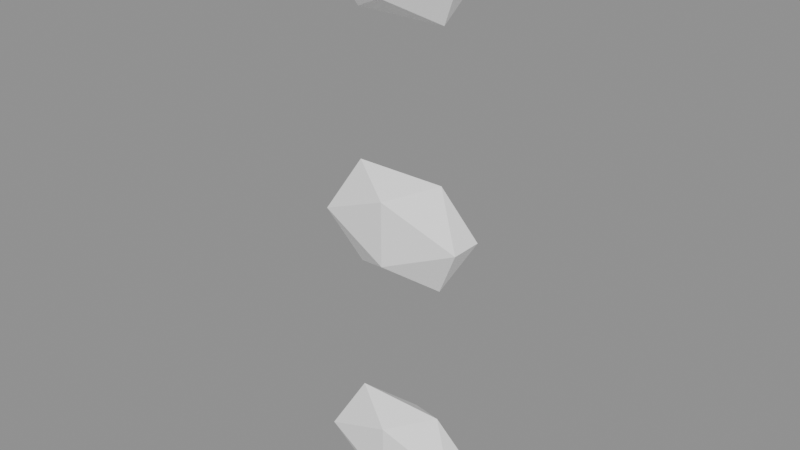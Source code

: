# Source: background_part_038_v0.1.blend  (saved by Blender 5.2.45; exported with 4.5.12 LTS)
import bpy
from mathutils import Matrix  # noqa: F401  (used for matrix-valued properties, if any)

bpy.ops.wm.read_factory_settings(use_empty=True)
scene = bpy.context.scene
scene.name = 'Scene'

# ---- collections
col_background_part_038 = bpy.data.collections.new('background_part_038'); scene.collection.children.link(col_background_part_038)

# ---- materials (node trees are filled in below, after node groups)
mat_runtime___1__true__false__false__false = bpy.data.materials.new('Runtime_(-1, True, False, False, False)')

# ---- material node trees
mat_runtime___1__true__false__false__false.use_nodes = True; mat_runtime___1__true__false__false__false.node_tree.nodes.clear()
_N = mat_runtime___1__true__false__false__false.node_tree.nodes; _L = mat_runtime___1__true__false__false__false.node_tree.links
n0 = _N.new('ShaderNodeBsdfPrincipled'); n0.name = 'Principled BSDF'; n0.location = (-200, 100)
n0.inputs[2].default_value = 0.96
n0.inputs[10].default_value = 0.005
n1 = _N.new('ShaderNodeOutputMaterial'); n1.name = 'Material Output'; n1.location = (200, 100)
n2 = _N.new('ShaderNodeVertexColor'); n2.name = 'Color Attribute'; n2.location = (0, 0)
n2.layer_name = 'RuntimeColor'
n3 = _N.new('ShaderNodeObjectInfo'); n3.name = 'Object Info'; n3.location = (0, 0)
n4 = _N.new('ShaderNodeMixRGB'); n4.name = 'Mix (Legacy)'; n4.location = (0, 0)
n4.blend_type = 'MULTIPLY'
n4.inputs[0].default_value = 1.0
_L.new(n0.outputs[0], n1.inputs[0])
_L.new(n2.outputs[0], n4.inputs[1])
_L.new(n3.outputs[1], n4.inputs[2])
_L.new(n4.outputs[0], n0.inputs[0])
n1.is_active_output = True

# ---- meshes
me_runtimegeometry_741 = bpy.data.meshes.new('RuntimeGeometry_741')
me_runtimegeometry_741.from_pydata([(-0.3727, -0.086, 0.0), (-0.16, -0.1144, 0.092), (-0.2914, -0.04, 0.1489), (-0.16, -0.1144, 0.092), (-0.02857, -0.04, 0.1489), (-0.2914, -0.04, 0.1489), (-0.02857, -0.04, 0.1489), (-0.16, 0.03443, 0.092), (-0.2914, -0.04, 0.1489), (-0.16, 0.03443, 0.092), (-0.3727, 0.006001, 0.0), (-0.2914, -0.04, 0.1489), (-0.3727, 0.006001, 0.0), (-0.3727, -0.086, 0.0), (-0.2914, -0.04, 0.1489), (-0.16, -0.1144, 0.092), (0.05266, -0.086, 0.0), (-0.02857, -0.04, 0.1489), (-0.3727, -0.086, 0.0), (-0.16, -0.1144, -0.092), (-0.16, -0.1144, 0.092), (-0.3727, 0.006001, 0.0), (-0.2914, -0.04, -0.1489), (-0.3727, -0.086, 0.0), (-0.16, 0.03443, 0.092), (-0.16, 0.03443, -0.092), (-0.3727, 0.006001, 0.0), (-0.02857, -0.04, 0.1489), (0.05266, 0.006001, 0.0), (-0.16, 0.03443, 0.092), (0.05266, -0.086, 0.0), (-0.16, -0.1144, -0.092), (-0.02857, -0.04, -0.1489), (-0.16, -0.1144, -0.092), (-0.2914, -0.04, -0.1489), (-0.02857, -0.04, -0.1489), (-0.2914, -0.04, -0.1489), (-0.16, 0.03443, -0.092), (-0.02857, -0.04, -0.1489), (-0.16, 0.03443, -0.092), (0.05266, 0.006001, 0.0), (-0.02857, -0.04, -0.1489), (0.05266, 0.006001, 0.0), (0.05266, -0.086, 0.0), (-0.02857, -0.04, -0.1489), (0.05266, -0.086, 0.0), (-0.16, -0.1144, 0.092), (-0.16, -0.1144, -0.092), (-0.16, -0.1144, -0.092), (-0.3727, -0.086, 0.0), (-0.2914, -0.04, -0.1489), (-0.2914, -0.04, -0.1489), (-0.3727, 0.006001, 0.0), (-0.16, 0.03443, -0.092), (-0.16, 0.03443, -0.092), (-0.16, 0.03443, 0.092), (0.05266, 0.006001, 0.0), (0.05266, 0.006001, 0.0), (-0.02857, -0.04, 0.1489), (0.05266, -0.086, 0.0), (-0.3727, -0.086, -0.7), (-0.16, -0.1144, -0.608), (-0.2914, -0.04, -0.5511), (-0.16, -0.1144, -0.608), (-0.02857, -0.04, -0.5511), (-0.2914, -0.04, -0.5511), (-0.02857, -0.04, -0.5511), (-0.16, 0.03443, -0.608), (-0.2914, -0.04, -0.5511), (-0.16, 0.03443, -0.608), (-0.3727, 0.006001, -0.7), (-0.2914, -0.04, -0.5511), (-0.3727, 0.006001, -0.7), (-0.3727, -0.086, -0.7), (-0.2914, -0.04, -0.5511), (-0.16, -0.1144, -0.608), (0.05266, -0.086, -0.7), (-0.02857, -0.04, -0.5511), (-0.3727, -0.086, -0.7), (-0.16, -0.1144, -0.792), (-0.16, -0.1144, -0.608), (-0.3727, 0.006001, -0.7), (-0.2914, -0.04, -0.8489), (-0.3727, -0.086, -0.7), (-0.16, 0.03443, -0.608), (-0.16, 0.03443, -0.792), (-0.3727, 0.006001, -0.7), (-0.02857, -0.04, -0.5511), (0.05266, 0.006001, -0.7), (-0.16, 0.03443, -0.608), (0.05266, -0.086, -0.7), (-0.16, -0.1144, -0.792), (-0.02857, -0.04, -0.8489), (-0.16, -0.1144, -0.792), (-0.2914, -0.04, -0.8489), (-0.02857, -0.04, -0.8489), (-0.2914, -0.04, -0.8489), (-0.16, 0.03443, -0.792), (-0.02857, -0.04, -0.8489), (-0.16, 0.03443, -0.792), (0.05266, 0.006001, -0.7), (-0.02857, -0.04, -0.8489), (0.05266, 0.006001, -0.7), (0.05266, -0.086, -0.7), (-0.02857, -0.04, -0.8489), (0.05266, -0.086, -0.7), (-0.16, -0.1144, -0.608), (-0.16, -0.1144, -0.792), (-0.16, -0.1144, -0.792), (-0.3727, -0.086, -0.7), (-0.2914, -0.04, -0.8489), (-0.2914, -0.04, -0.8489), (-0.3727, 0.006001, -0.7), (-0.16, 0.03443, -0.792), (-0.16, 0.03443, -0.792), (-0.16, 0.03443, -0.608), (0.05266, 0.006001, -0.7), (0.05266, 0.006001, -0.7), (-0.02857, -0.04, -0.5511), (0.05266, -0.086, -0.7), (-0.3727, -0.086, -1.4), (-0.16, -0.1144, -1.308), (-0.2914, -0.04, -1.251), (-0.16, -0.1144, -1.308), (-0.02857, -0.04, -1.251), (-0.2914, -0.04, -1.251), (-0.02857, -0.04, -1.251), (-0.16, 0.03443, -1.308), (-0.2914, -0.04, -1.251), (-0.16, 0.03443, -1.308), (-0.3727, 0.006001, -1.4), (-0.2914, -0.04, -1.251), (-0.3727, 0.006001, -1.4), (-0.3727, -0.086, -1.4), (-0.2914, -0.04, -1.251), (-0.16, -0.1144, -1.308), (0.05266, -0.086, -1.4), (-0.02857, -0.04, -1.251), (-0.3727, -0.086, -1.4), (-0.16, -0.1144, -1.492), (-0.16, -0.1144, -1.308), (-0.3727, 0.006001, -1.4), (-0.2914, -0.04, -1.549), (-0.3727, -0.086, -1.4), (-0.16, 0.03443, -1.308), (-0.16, 0.03443, -1.492), (-0.3727, 0.006001, -1.4), (-0.02857, -0.04, -1.251), (0.05266, 0.006001, -1.4), (-0.16, 0.03443, -1.308), (0.05266, -0.086, -1.4), (-0.16, -0.1144, -1.492), (-0.02857, -0.04, -1.549), (-0.16, -0.1144, -1.492), (-0.2914, -0.04, -1.549), (-0.02857, -0.04, -1.549), (-0.2914, -0.04, -1.549), (-0.16, 0.03443, -1.492), (-0.02857, -0.04, -1.549), (-0.16, 0.03443, -1.492), (0.05266, 0.006001, -1.4), (-0.02857, -0.04, -1.549), (0.05266, 0.006001, -1.4), (0.05266, -0.086, -1.4), (-0.02857, -0.04, -1.549), (0.05266, -0.086, -1.4), (-0.16, -0.1144, -1.308), (-0.16, -0.1144, -1.492), (-0.16, -0.1144, -1.492), (-0.3727, -0.086, -1.4), (-0.2914, -0.04, -1.549), (-0.2914, -0.04, -1.549), (-0.3727, 0.006001, -1.4), (-0.16, 0.03443, -1.492), (-0.16, 0.03443, -1.492), (-0.16, 0.03443, -1.308), (0.05266, 0.006001, -1.4), (0.05266, 0.006001, -1.4), (-0.02857, -0.04, -1.251), (0.05266, -0.086, -1.4)], [], [(0, 1, 2), (3, 4, 5), (6, 7, 8), (9, 10, 11), (12, 13, 14), (15, 16, 17), (18, 19, 20), (21, 22, 23), (24, 25, 26), (27, 28, 29), (30, 31, 32), (33, 34, 35), (36, 37, 38), (39, 40, 41), (42, 43, 44), (45, 46, 47), (48, 49, 50), (51, 52, 53), (54, 55, 56), (57, 58, 59), (60, 61, 62), (63, 64, 65), (66, 67, 68), (69, 70, 71), (72, 73, 74), (75, 76, 77), (78, 79, 80), (81, 82, 83), (84, 85, 86), (87, 88, 89), (90, 91, 92), (93, 94, 95), (96, 97, 98), (99, 100, 101), (102, 103, 104), (105, 106, 107), (108, 109, 110), (111, 112, 113), (114, 115, 116), (117, 118, 119), (120, 121, 122), (123, 124, 125), (126, 127, 128), (129, 130, 131), (132, 133, 134), (135, 136, 137), (138, 139, 140), (141, 142, 143), (144, 145, 146), (147, 148, 149), (150, 151, 152), (153, 154, 155), (156, 157, 158), (159, 160, 161), (162, 163, 164), (165, 166, 167), (168, 169, 170), (171, 172, 173), (174, 175, 176), (177, 178, 179)])
_uv = me_runtimegeometry_741.uv_layers.new(name='RuntimeUV')
_uv.uv.foreach_set('vector', [0.5881, 0.5, 0.75, 0.6762, 0.5, 0.8238, 0.75, 0.6762, 1.0, 0.8238, 0.5, 0.8238, 0.0, 0.8238, 0.25, 0.6762, 0.5, 0.8238, 0.25, 0.6762, 0.4119, 0.5, 0.5, 0.8238, 0.4119, 0.5, 0.5881, 0.5, 0.5, 0.8238, 0.75, 0.6762, 0.9119, 0.5, 1.0, 0.8238, 0.5881, 0.5, 0.75, 0.3238, 0.75, 0.6762, 0.4119, 0.5, 0.5, 0.1762, 0.5881, 0.5, 0.25, 0.6762, 0.25, 0.3238, 0.4119, 0.5, 0.0, 0.8238, 0.0881, 0.5, 0.25, 0.6762, 0.9119, 0.5, 0.75, 0.3238, 1.0, 0.1762, 0.75, 0.3238, 0.5, 0.1762, 1.0, 0.1762, 0.5, 0.1762, 0.25, 0.3238, 0.0, 0.1762, 0.25, 0.3238, 0.0881, 0.5, 0.0, 0.1762, 1.088, 0.5, 0.9119, 0.5, 1.0, 0.1762, 0.9119, 0.5, 0.75, 0.6762, 0.75, 0.3238, 0.75, 0.3238, 0.5881, 0.5, 0.5, 0.1762, 0.5, 0.1762, 0.4119, 0.5, 0.25, 0.3238, 0.25, 0.3238, 0.25, 0.6762, 0.0881, 0.5, 1.088, 0.5, 1.0, 0.8238, 0.9119, 0.5, 0.5881, 0.5, 0.75, 0.6762, 0.5, 0.8238, 0.75, 0.6762, 1.0, 0.8238, 0.5, 0.8238, 0.0, 0.8238, 0.25, 0.6762, 0.5, 0.8238, 0.25, 0.6762, 0.4119, 0.5, 0.5, 0.8238, 0.4119, 0.5, 0.5881, 0.5, 0.5, 0.8238, 0.75, 0.6762, 0.9119, 0.5, 1.0, 0.8238, 0.5881, 0.5, 0.75, 0.3238, 0.75, 0.6762, 0.4119, 0.5, 0.5, 0.1762, 0.5881, 0.5, 0.25, 0.6762, 0.25, 0.3238, 0.4119, 0.5, 0.0, 0.8238, 0.0881, 0.5, 0.25, 0.6762, 0.9119, 0.5, 0.75, 0.3238, 1.0, 0.1762, 0.75, 0.3238, 0.5, 0.1762, 1.0, 0.1762, 0.5, 0.1762, 0.25, 0.3238, 0.0, 0.1762, 0.25, 0.3238, 0.0881, 0.5, 0.0, 0.1762, 1.088, 0.5, 0.9119, 0.5, 1.0, 0.1762, 0.9119, 0.5, 0.75, 0.6762, 0.75, 0.3238, 0.75, 0.3238, 0.5881, 0.5, 0.5, 0.1762, 0.5, 0.1762, 0.4119, 0.5, 0.25, 0.3238, 0.25, 0.3238, 0.25, 0.6762, 0.0881, 0.5, 1.088, 0.5, 1.0, 0.8238, 0.9119, 0.5, 0.5881, 0.5, 0.75, 0.6762, 0.5, 0.8238, 0.75, 0.6762, 1.0, 0.8238, 0.5, 0.8238, 0.0, 0.8238, 0.25, 0.6762, 0.5, 0.8238, 0.25, 0.6762, 0.4119, 0.5, 0.5, 0.8238, 0.4119, 0.5, 0.5881, 0.5, 0.5, 0.8238, 0.75, 0.6762, 0.9119, 0.5, 1.0, 0.8238, 0.5881, 0.5, 0.75, 0.3238, 0.75, 0.6762, 0.4119, 0.5, 0.5, 0.1762, 0.5881, 0.5, 0.25, 0.6762, 0.25, 0.3238, 0.4119, 0.5, 0.0, 0.8238, 0.0881, 0.5, 0.25, 0.6762, 0.9119, 0.5, 0.75, 0.3238, 1.0, 0.1762, 0.75, 0.3238, 0.5, 0.1762, 1.0, 0.1762, 0.5, 0.1762, 0.25, 0.3238, 0.0, 0.1762, 0.25, 0.3238, 0.0881, 0.5, 0.0, 0.1762, 1.088, 0.5, 0.9119, 0.5, 1.0, 0.1762, 0.9119, 0.5, 0.75, 0.6762, 0.75, 0.3238, 0.75, 0.3238, 0.5881, 0.5, 0.5, 0.1762, 0.5, 0.1762, 0.4119, 0.5, 0.25, 0.3238, 0.25, 0.3238, 0.25, 0.6762, 0.0881, 0.5, 1.088, 0.5, 1.0, 0.8238, 0.9119, 0.5])
_ca = me_runtimegeometry_741.color_attributes.new('RuntimeColor', 'FLOAT_COLOR', 'POINT')
_ca.data.foreach_set('color', [1.0, 1.0, 1.0, 1.0, 1.0, 1.0, 1.0, 1.0, 1.0, 1.0, 1.0, 1.0, 1.0, 1.0, 1.0, 1.0, 1.0, 1.0, 1.0, 1.0, 1.0, 1.0, 1.0, 1.0, 1.0, 1.0, 1.0, 1.0, 1.0, 1.0, 1.0, 1.0, 1.0, 1.0, 1.0, 1.0, 1.0, 1.0, 1.0, 1.0, 1.0, 1.0, 1.0, 1.0, 1.0, 1.0, 1.0, 1.0, 1.0, 1.0, 1.0, 1.0, 1.0, 1.0, 1.0, 1.0, 1.0, 1.0, 1.0, 1.0, 1.0, 1.0, 1.0, 1.0, 1.0, 1.0, 1.0, 1.0, 1.0, 1.0, 1.0, 1.0, 1.0, 1.0, 1.0, 1.0, 1.0, 1.0, 1.0, 1.0, 1.0, 1.0, 1.0, 1.0, 1.0, 1.0, 1.0, 1.0, 1.0, 1.0, 1.0, 1.0, 1.0, 1.0, 1.0, 1.0, 1.0, 1.0, 1.0, 1.0, 1.0, 1.0, 1.0, 1.0, 1.0, 1.0, 1.0, 1.0, 1.0, 1.0, 1.0, 1.0, 1.0, 1.0, 1.0, 1.0, 1.0, 1.0, 1.0, 1.0, 1.0, 1.0, 1.0, 1.0, 1.0, 1.0, 1.0, 1.0, 1.0, 1.0, 1.0, 1.0, 1.0, 1.0, 1.0, 1.0, 1.0, 1.0, 1.0, 1.0, 1.0, 1.0, 1.0, 1.0, 1.0, 1.0, 1.0, 1.0, 1.0, 1.0, 1.0, 1.0, 1.0, 1.0, 1.0, 1.0, 1.0, 1.0, 1.0, 1.0, 1.0, 1.0, 1.0, 1.0, 1.0, 1.0, 1.0, 1.0, 1.0, 1.0, 1.0, 1.0, 1.0, 1.0, 1.0, 1.0, 1.0, 1.0, 1.0, 1.0, 1.0, 1.0, 1.0, 1.0, 1.0, 1.0, 1.0, 1.0, 1.0, 1.0, 1.0, 1.0, 1.0, 1.0, 1.0, 1.0, 1.0, 1.0, 1.0, 1.0, 1.0, 1.0, 1.0, 1.0, 1.0, 1.0, 1.0, 1.0, 1.0, 1.0, 1.0, 1.0, 1.0, 1.0, 1.0, 1.0, 1.0, 1.0, 1.0, 1.0, 1.0, 1.0, 1.0, 1.0, 1.0, 1.0, 1.0, 1.0, 1.0, 1.0, 1.0, 1.0, 1.0, 1.0, 1.0, 1.0, 1.0, 1.0, 1.0, 1.0, 1.0, 1.0, 1.0, 1.0, 1.0, 1.0, 1.0, 1.0, 1.0, 1.0, 1.0, 1.0, 1.0, 1.0, 1.0, 1.0, 1.0, 1.0, 1.0, 1.0, 1.0, 1.0, 1.0, 1.0, 1.0, 1.0, 1.0, 1.0, 1.0, 1.0, 1.0, 1.0, 1.0, 1.0, 1.0, 1.0, 1.0, 1.0, 1.0, 1.0, 1.0, 1.0, 1.0, 1.0, 1.0, 1.0, 1.0, 1.0, 1.0, 1.0, 1.0, 1.0, 1.0, 1.0, 1.0, 1.0, 1.0, 1.0, 1.0, 1.0, 1.0, 1.0, 1.0, 1.0, 1.0, 1.0, 1.0, 1.0, 1.0, 1.0, 1.0, 1.0, 1.0, 1.0, 1.0, 1.0, 1.0, 1.0, 1.0, 1.0, 1.0, 1.0, 1.0, 1.0, 1.0, 1.0, 1.0, 1.0, 1.0, 1.0, 1.0, 1.0, 1.0, 1.0, 1.0, 1.0, 1.0, 1.0, 1.0, 1.0, 1.0, 1.0, 1.0, 1.0, 1.0, 1.0, 1.0, 1.0, 1.0, 1.0, 1.0, 1.0, 1.0, 1.0, 1.0, 1.0, 1.0, 1.0, 1.0, 1.0, 1.0, 1.0, 1.0, 1.0, 1.0, 1.0, 1.0, 1.0, 1.0, 1.0, 1.0, 1.0, 1.0, 1.0, 1.0, 1.0, 1.0, 1.0, 1.0, 1.0, 1.0, 1.0, 1.0, 1.0, 1.0, 1.0, 1.0, 1.0, 1.0, 1.0, 1.0, 1.0, 1.0, 1.0, 1.0, 1.0, 1.0, 1.0, 1.0, 1.0, 1.0, 1.0, 1.0, 1.0, 1.0, 1.0, 1.0, 1.0, 1.0, 1.0, 1.0, 1.0, 1.0, 1.0, 1.0, 1.0, 1.0, 1.0, 1.0, 1.0, 1.0, 1.0, 1.0, 1.0, 1.0, 1.0, 1.0, 1.0, 1.0, 1.0, 1.0, 1.0, 1.0, 1.0, 1.0, 1.0, 1.0, 1.0, 1.0, 1.0, 1.0, 1.0, 1.0, 1.0, 1.0, 1.0, 1.0, 1.0, 1.0, 1.0, 1.0, 1.0, 1.0, 1.0, 1.0, 1.0, 1.0, 1.0, 1.0, 1.0, 1.0, 1.0, 1.0, 1.0, 1.0, 1.0, 1.0, 1.0, 1.0, 1.0, 1.0, 1.0, 1.0, 1.0, 1.0, 1.0, 1.0, 1.0, 1.0, 1.0, 1.0, 1.0, 1.0, 1.0, 1.0, 1.0, 1.0, 1.0, 1.0, 1.0, 1.0, 1.0, 1.0, 1.0, 1.0, 1.0, 1.0, 1.0, 1.0, 1.0, 1.0, 1.0, 1.0, 1.0, 1.0, 1.0, 1.0, 1.0, 1.0, 1.0, 1.0, 1.0, 1.0, 1.0, 1.0, 1.0, 1.0, 1.0, 1.0, 1.0, 1.0, 1.0, 1.0, 1.0, 1.0, 1.0, 1.0, 1.0, 1.0, 1.0, 1.0, 1.0, 1.0, 1.0, 1.0, 1.0, 1.0, 1.0, 1.0, 1.0, 1.0, 1.0, 1.0, 1.0, 1.0, 1.0, 1.0, 1.0, 1.0, 1.0, 1.0, 1.0, 1.0, 1.0, 1.0, 1.0, 1.0, 1.0, 1.0, 1.0, 1.0, 1.0, 1.0, 1.0, 1.0, 1.0, 1.0, 1.0, 1.0, 1.0, 1.0, 1.0, 1.0, 1.0, 1.0, 1.0, 1.0, 1.0, 1.0, 1.0, 1.0, 1.0, 1.0, 1.0, 1.0, 1.0, 1.0, 1.0, 1.0, 1.0, 1.0, 1.0, 1.0, 1.0, 1.0, 1.0, 1.0, 1.0, 1.0, 1.0, 1.0, 1.0, 1.0, 1.0, 1.0, 1.0, 1.0, 1.0, 1.0, 1.0, 1.0, 1.0, 1.0, 1.0, 1.0, 1.0, 1.0, 1.0, 1.0, 1.0, 1.0, 1.0, 1.0, 1.0, 1.0, 1.0, 1.0, 1.0, 1.0, 1.0, 1.0, 1.0, 1.0, 1.0, 1.0, 1.0, 1.0, 1.0, 1.0, 1.0, 1.0, 1.0, 1.0, 1.0, 1.0, 1.0, 1.0, 1.0, 1.0, 1.0, 1.0, 1.0, 1.0, 1.0, 1.0, 1.0, 1.0, 1.0, 1.0, 1.0, 1.0, 1.0, 1.0, 1.0, 1.0, 1.0, 1.0, 1.0, 1.0, 1.0, 1.0, 1.0, 1.0, 1.0, 1.0, 1.0, 1.0, 1.0, 1.0, 1.0, 1.0, 1.0, 1.0, 1.0, 1.0, 1.0, 1.0, 1.0, 1.0, 1.0, 1.0, 1.0, 1.0, 1.0, 1.0, 1.0, 1.0, 1.0, 1.0, 1.0, 1.0, 1.0, 1.0, 1.0, 1.0, 1.0, 1.0, 1.0, 1.0, 1.0, 1.0, 1.0, 1.0, 1.0, 1.0, 1.0, 1.0, 1.0, 1.0, 1.0])
me_runtimegeometry_741.materials.append(mat_runtime___1__true__false__false__false)
me_runtimegeometry_741.update()
me_runtimegeometry_741.normals_split_custom_set([tuple(v) for v in zip(*[iter([-0.2988, -0.8536, 0.4268, -0.2988, -0.8536, 0.4268, -0.2988, -0.8536, 0.4268, 0.0, -0.6071, 0.7947, 0.0, -0.6071, 0.7947, 0.0, -0.6071, 0.7947, 0.0, 0.6071, 0.7947, 0.0, 0.6071, 0.7947, 0.0, 0.6071, 0.7947, -0.2988, 0.8536, 0.4268, -0.2988, 0.8536, 0.4268, -0.2988, 0.8536, 0.4268, -0.8778, 0.0, 0.479, -0.8778, 0.0, 0.479, -0.8778, 0.0, 0.479, 0.2988, -0.8536, 0.4268, 0.2988, -0.8536, 0.4268, 0.2988, -0.8536, 0.4268, -0.1325, -0.9912, 0.0, -0.1325, -0.9912, 0.0, -0.1325, -0.9912, 0.0, -0.8778, 0.0, -0.479, -0.8778, 0.0, -0.479, -0.8778, 0.0, -0.479, -0.1325, 0.9912, 0.0, -0.1325, 0.9912, 0.0, -0.1325, 0.9912, 0.0, 0.2988, 0.8536, 0.4268, 0.2988, 0.8536, 0.4268, 0.2988, 0.8536, 0.4268, 0.2988, -0.8536, -0.4268, 0.2988, -0.8536, -0.4268, 0.2988, -0.8536, -0.4268, 0.0, -0.6071, -0.7947, 0.0, -0.6071, -0.7947, 0.0, -0.6071, -0.7947, 0.0, 0.6071, -0.7947, 0.0, 0.6071, -0.7947, 0.0, 0.6071, -0.7947, 0.2988, 0.8536, -0.4268, 0.2988, 0.8536, -0.4268, 0.2988, 0.8536, -0.4268, 0.8778, 0.0, -0.479, 0.8778, 0.0, -0.479, 0.8778, 0.0, -0.479, 0.1325, -0.9912, 0.0, 0.1325, -0.9912, 0.0, 0.1325, -0.9912, 0.0, -0.2988, -0.8536, -0.4268, -0.2988, -0.8536, -0.4268, -0.2988, -0.8536, -0.4268, -0.2988, 0.8536, -0.4268, -0.2988, 0.8536, -0.4268, -0.2988, 0.8536, -0.4268, 0.1325, 0.9912, 0.0, 0.1325, 0.9912, 0.0, 0.1325, 0.9912, 0.0, 0.8778, 0.0, 0.479, 0.8778, 0.0, 0.479, 0.8778, 0.0, 0.479, -0.2988, -0.8536, 0.4268, -0.2988, -0.8536, 0.4268, -0.2988, -0.8536, 0.4268, 0.0, -0.6071, 0.7947, 0.0, -0.6071, 0.7947, 0.0, -0.6071, 0.7947, 0.0, 0.6071, 0.7947, 0.0, 0.6071, 0.7947, 0.0, 0.6071, 0.7947, -0.2988, 0.8536, 0.4268, -0.2988, 0.8536, 0.4268, -0.2988, 0.8536, 0.4268, -0.8778, 0.0, 0.479, -0.8778, 0.0, 0.479, -0.8778, 0.0, 0.479, 0.2988, -0.8536, 0.4268, 0.2988, -0.8536, 0.4268, 0.2988, -0.8536, 0.4268, -0.1325, -0.9912, 0.0, -0.1325, -0.9912, 0.0, -0.1325, -0.9912, 0.0, -0.8778, 0.0, -0.479, -0.8778, 0.0, -0.479, -0.8778, 0.0, -0.479, -0.1325, 0.9912, 0.0, -0.1325, 0.9912, 0.0, -0.1325, 0.9912, 0.0, 0.2988, 0.8536, 0.4268, 0.2988, 0.8536, 0.4268, 0.2988, 0.8536, 0.4268, 0.2988, -0.8536, -0.4268, 0.2988, -0.8536, -0.4268, 0.2988, -0.8536, -0.4268, 0.0, -0.6071, -0.7947, 0.0, -0.6071, -0.7947, 0.0, -0.6071, -0.7947, 0.0, 0.6071, -0.7947, 0.0, 0.6071, -0.7947, 0.0, 0.6071, -0.7947, 0.2988, 0.8536, -0.4268, 0.2988, 0.8536, -0.4268, 0.2988, 0.8536, -0.4268, 0.8778, 0.0, -0.479, 0.8778, 0.0, -0.479, 0.8778, 0.0, -0.479, 0.1325, -0.9912, 0.0, 0.1325, -0.9912, 0.0, 0.1325, -0.9912, 0.0, -0.2988, -0.8536, -0.4268, -0.2988, -0.8536, -0.4268, -0.2988, -0.8536, -0.4268, -0.2988, 0.8536, -0.4268, -0.2988, 0.8536, -0.4268, -0.2988, 0.8536, -0.4268, 0.1325, 0.9912, 0.0, 0.1325, 0.9912, 0.0, 0.1325, 0.9912, 0.0, 0.8778, 0.0, 0.479, 0.8778, 0.0, 0.479, 0.8778, 0.0, 0.479, -0.2988, -0.8536, 0.4268, -0.2988, -0.8536, 0.4268, -0.2988, -0.8536, 0.4268, 0.0, -0.6071, 0.7947, 0.0, -0.6071, 0.7947, 0.0, -0.6071, 0.7947, 0.0, 0.6071, 0.7947, 0.0, 0.6071, 0.7947, 0.0, 0.6071, 0.7947, -0.2988, 0.8536, 0.4268, -0.2988, 0.8536, 0.4268, -0.2988, 0.8536, 0.4268, -0.8778, 0.0, 0.479, -0.8778, 0.0, 0.479, -0.8778, 0.0, 0.479, 0.2988, -0.8536, 0.4268, 0.2988, -0.8536, 0.4268, 0.2988, -0.8536, 0.4268, -0.1325, -0.9912, 0.0, -0.1325, -0.9912, 0.0, -0.1325, -0.9912, 0.0, -0.8778, 0.0, -0.479, -0.8778, 0.0, -0.479, -0.8778, 0.0, -0.479, -0.1325, 0.9912, 0.0, -0.1325, 0.9912, 0.0, -0.1325, 0.9912, 0.0, 0.2988, 0.8536, 0.4268, 0.2988, 0.8536, 0.4268, 0.2988, 0.8536, 0.4268, 0.2988, -0.8536, -0.4268, 0.2988, -0.8536, -0.4268, 0.2988, -0.8536, -0.4268, 0.0, -0.6071, -0.7947, 0.0, -0.6071, -0.7947, 0.0, -0.6071, -0.7947, 0.0, 0.6071, -0.7947, 0.0, 0.6071, -0.7947, 0.0, 0.6071, -0.7947, 0.2988, 0.8536, -0.4268, 0.2988, 0.8536, -0.4268, 0.2988, 0.8536, -0.4268, 0.8778, 0.0, -0.479, 0.8778, 0.0, -0.479, 0.8778, 0.0, -0.479, 0.1325, -0.9912, 0.0, 0.1325, -0.9912, 0.0, 0.1325, -0.9912, 0.0, -0.2988, -0.8536, -0.4268, -0.2988, -0.8536, -0.4268, -0.2988, -0.8536, -0.4268, -0.2988, 0.8536, -0.4268, -0.2988, 0.8536, -0.4268, -0.2988, 0.8536, -0.4268, 0.1325, 0.9912, 0.0, 0.1325, 0.9912, 0.0, 0.1325, 0.9912, 0.0, 0.8778, 0.0, 0.479, 0.8778, 0.0, 0.479, 0.8778, 0.0, 0.479])] * 3)])

# ---- objects
ob_geometry = bpy.data.objects.new('Geometry', me_runtimegeometry_741)
ob_reference_root__keep_pivot = bpy.data.objects.new('REFERENCE_ROOT__KEEP_PIVOT', None)

# ---- transforms, parenting, visibility, modifiers, constraints
ob_geometry.parent = ob_reference_root__keep_pivot
ob_geometry.location = (0.0, 0.0, 0.0)
ob_geometry.material_slots[0].link = 'OBJECT'; ob_geometry.material_slots[0].material = mat_runtime___1__true__false__false__false
ob_reference_root__keep_pivot.location = (0.0, 0.0, 0.0)

# ---- collection membership
col_background_part_038.objects.link(ob_geometry)
col_background_part_038.objects.link(ob_reference_root__keep_pivot)

# ---- scene / render settings (as saved in the file)
scene.frame_start = 1; scene.frame_end = 250; scene.frame_set(1)
scene.render.engine = 'BLENDER_EEVEE_NEXT'
scene.render.bake_bias = 0.0
scene.render.bake_samples = 0
scene.render.compositor_device = 'GPU'
scene.eevee.use_volume_custom_range = False
scene.eevee.fast_gi_thickness_near = 0.1
scene.eevee.fast_gi_thickness_far = 0.0
scene.eevee.ray_tracing_options.screen_trace_thickness = 0.1
bpy.context.view_layer.update()

# ---- added for rendering (the .blend has no active camera and no usable light): camera, sun + grey world if the file has none
cam_auto = bpy.data.cameras.new('AutoCamera')
cam_auto.lens = 50.0
cam_auto.sensor_width = 36.0
cam_auto.clip_end = 1000.0
ob_auto_camera = bpy.data.objects.new('AutoCamera', cam_auto)
scene.collection.objects.link(ob_auto_camera)
ob_auto_camera.location = (1.46517, -1.9902, 0.600136)
ob_auto_camera.rotation_euler = (1.09748, -7.21219e-08, 0.694738)
scene.camera = ob_auto_camera
light_auto_sun = bpy.data.lights.new('AutoSun', 'SUN')
light_auto_sun.energy = 3.0
light_auto_sun.angle = 0.0523599
ob_auto_sun = bpy.data.objects.new('AutoSun', light_auto_sun)
scene.collection.objects.link(ob_auto_sun)
ob_auto_sun.rotation_euler = (0.872665, 0.174533, 0.523599)
if scene.world is None:
    world_auto = bpy.data.worlds.new('AutoWorld')
    world_auto.color = (0.3, 0.3, 0.3)
    scene.world = world_auto
bpy.context.view_layer.update()
